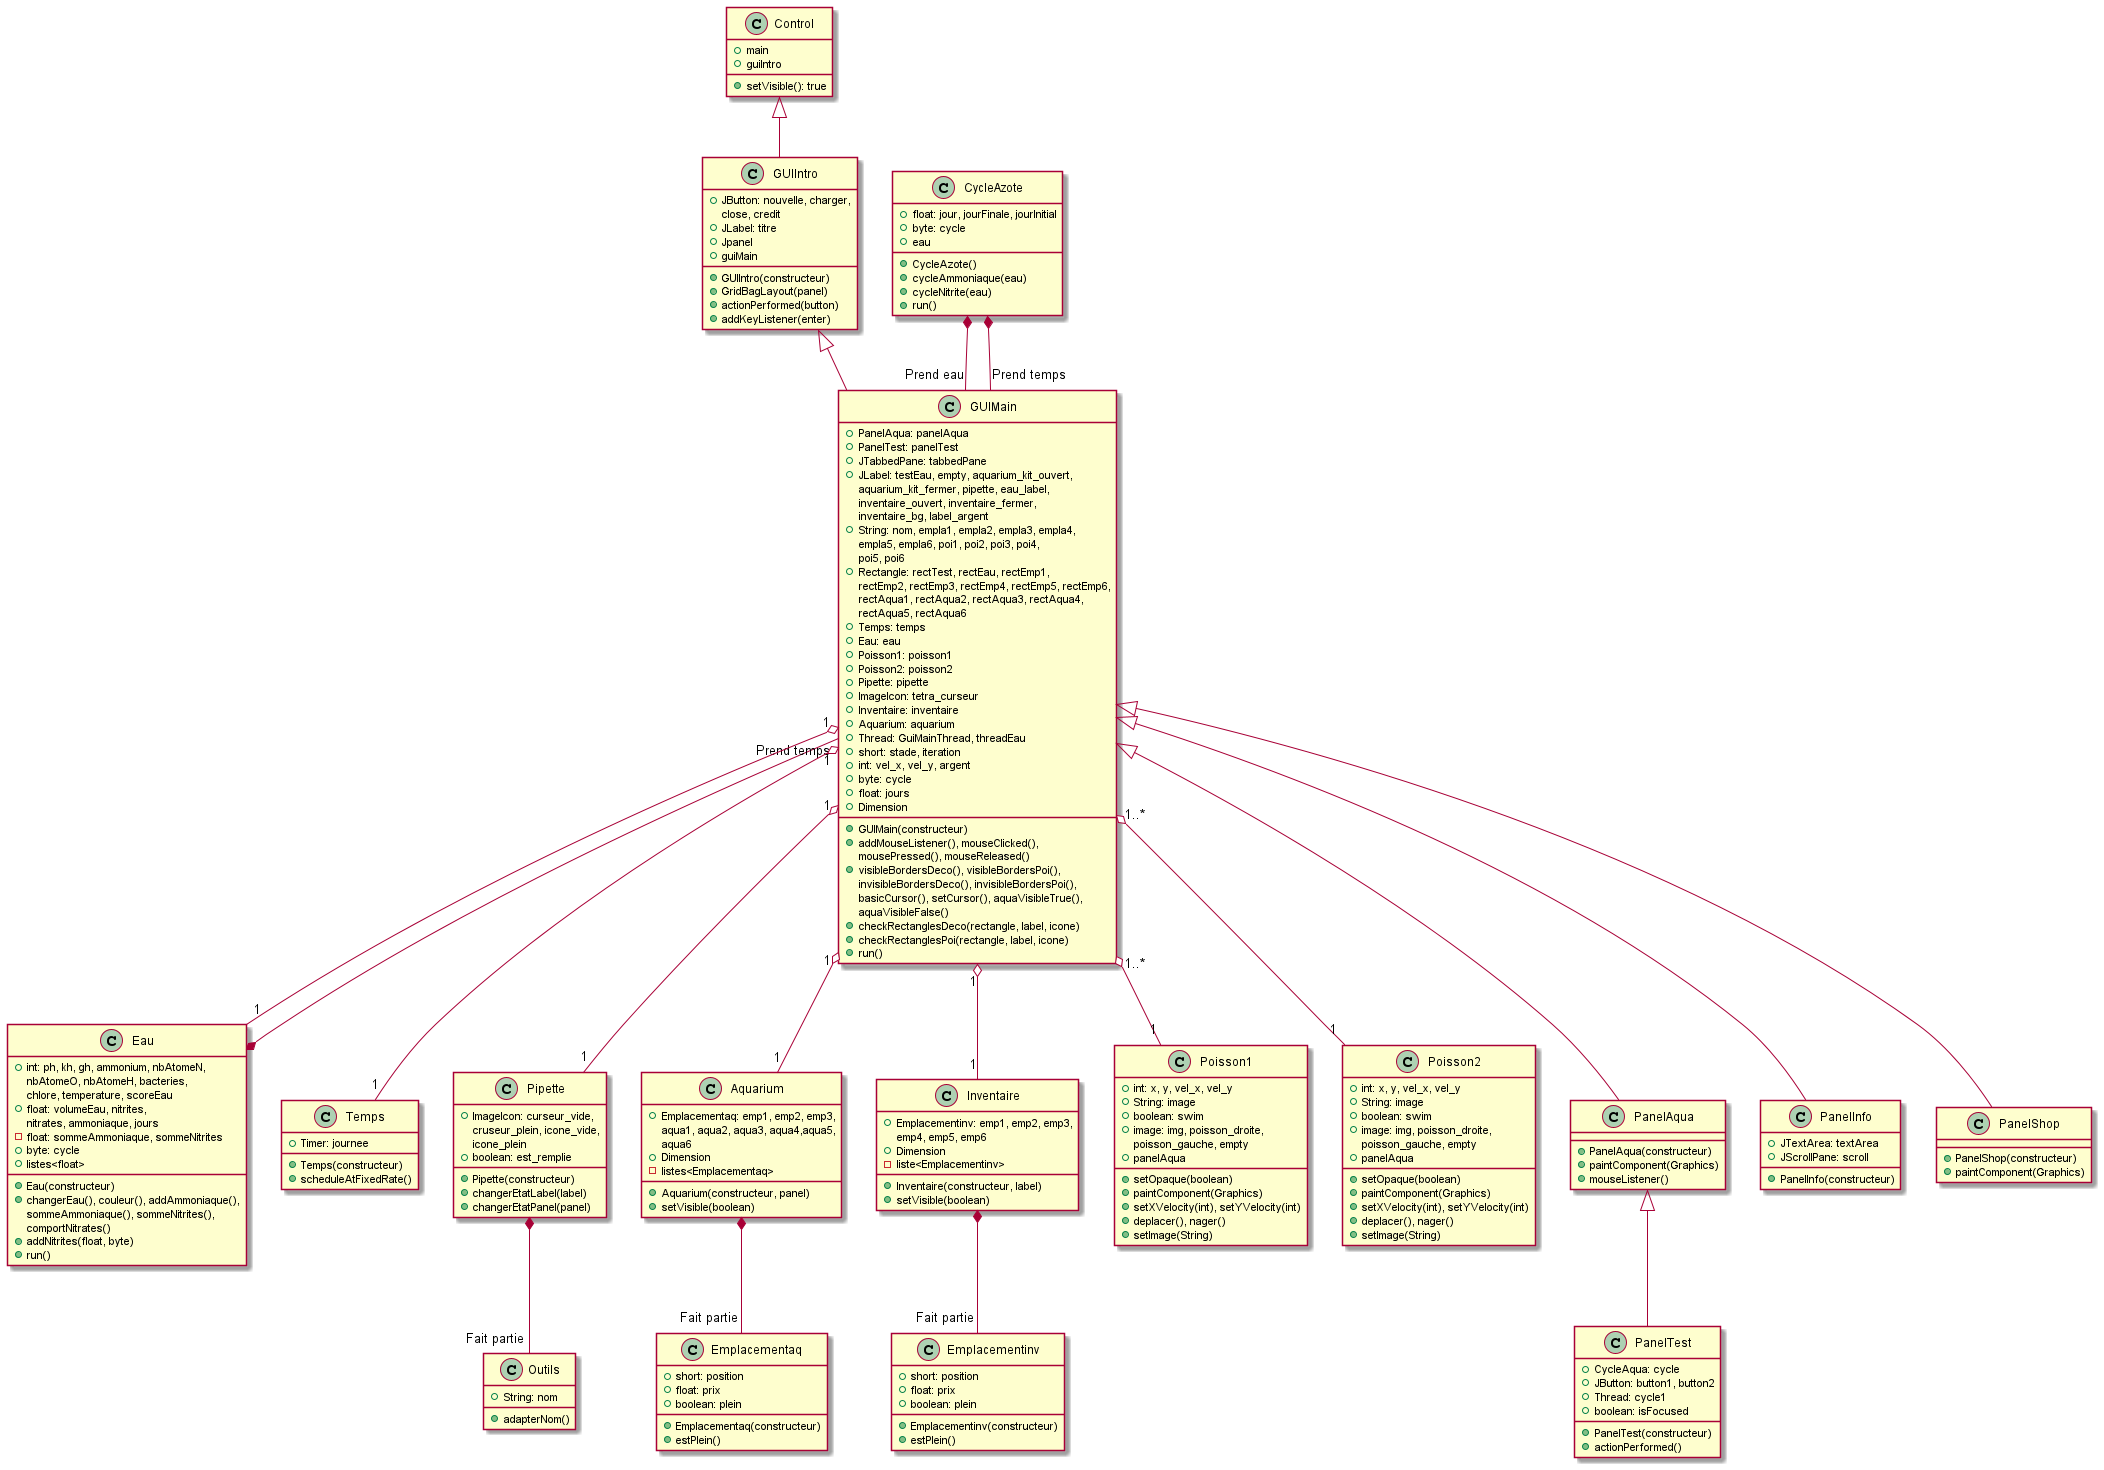

The diagram above was rendered by PlantUML. Its source (embedded in the PNG):
@startuml Diagram
scale 1


class Control {
    +main
    +guiIntro
    +setVisible(): true
}

class GUIIntro {
    +JButton: nouvelle, charger,
    close, credit
    +JLabel: titre
    +Jpanel
    +guiMain
    +GUIIntro(constructeur)
    +GridBagLayout(panel)
    +actionPerformed(button)
    +addKeyListener(enter)
}

class CycleAzote {
    +float: jour, jourFinale, jourInitial
    +byte: cycle
    +eau
    +CycleAzote()
    +cycleAmmoniaque(eau)
    +cycleNitrite(eau)
    +run()
}

class Eau {
    +int: ph, kh, gh, ammonium, nbAtomeN,
    nbAtomeO, nbAtomeH, bacteries,
    chlore, temperature, scoreEau
    +float: volumeEau, nitrites,
    nitrates, ammoniaque, jours
    -float: sommeAmmoniaque, sommeNitrites
    +byte: cycle
    +listes<float>
    +Eau(constructeur)
    +changerEau(), couleur(), addAmmoniaque(),
    sommeAmmoniaque(), sommeNitrites(),
    comportNitrates()
    +addNitrites(float, byte)
    +run()
}

class Temps {
    +Timer: journee
    +Temps(constructeur)
    +scheduleAtFixedRate()
}

class Outils {
    +String: nom
    +adapterNom()
}

class Pipette {
    +ImageIcon: curseur_vide,
    cruseur_plein, icone_vide,
    icone_plein
    +boolean: est_remplie
    +Pipette(constructeur)
    +changerEtatLabel(label)
    +changerEtatPanel(panel)
}

class Aquarium {
    +Emplacementaq: emp1, emp2, emp3,
    aqua1, aqua2, aqua3, aqua4,aqua5,
    aqua6
    +Dimension
    -listes<Emplacementaq>
    +Aquarium(constructeur, panel)
    +setVisible(boolean)
}

class Emplacementaq {
    +short: position
    +float: prix
    +boolean: plein
    +Emplacementaq(constructeur)
    +estPlein()
}

class Emplacementinv {
    +short: position
    +float: prix
    +boolean: plein
    +Emplacementinv(constructeur)
    +estPlein()
}

class Inventaire {
    +Emplacementinv: emp1, emp2, emp3,
    emp4, emp5, emp6
    +Dimension
    -liste<Emplacementinv>
    +Inventaire(constructeur, label)
    +setVisible(boolean)
}

class Poisson1 {
    +int: x, y, vel_x, vel_y
    +String: image
    +boolean: swim
    +image: img, poisson_droite,
    poisson_gauche, empty
    +panelAqua
    +setOpaque(boolean)
    +paintComponent(Graphics)
    +setXVelocity(int), setYVelocity(int)
    +deplacer(), nager()
    +setImage(String)
}

class Poisson2 {
    +int: x, y, vel_x, vel_y
    +String: image
    +boolean: swim
    +image: img, poisson_droite,
    poisson_gauche, empty
    +panelAqua
    +setOpaque(boolean)
    +paintComponent(Graphics)
    +setXVelocity(int), setYVelocity(int)
    +deplacer(), nager()
    +setImage(String)
}

class PanelAqua {
    +PanelAqua(constructeur)
    +paintComponent(Graphics)
    +mouseListener()
}

class PanelInfo {
    +JTextArea: textArea
    +JScrollPane: scroll
    +PanelInfo(constructeur)
}

class PanelShop {
    +PanelShop(constructeur)
    +paintComponent(Graphics)
}

class PanelTest {
    +CycleAqua: cycle
    +JButton: button1, button2
    +Thread: cycle1
    +boolean: isFocused
    +PanelTest(constructeur)
    +actionPerformed()
}

class GUIMain {
    +PanelAqua: panelAqua
    +PanelTest: panelTest
    +JTabbedPane: tabbedPane
    +JLabel: testEau, empty, aquarium_kit_ouvert,
    aquarium_kit_fermer, pipette, eau_label,
    inventaire_ouvert, inventaire_fermer,
    inventaire_bg, label_argent
    +String: nom, empla1, empla2, empla3, empla4,
    empla5, empla6, poi1, poi2, poi3, poi4,
    poi5, poi6
    +Rectangle: rectTest, rectEau, rectEmp1,
    rectEmp2, rectEmp3, rectEmp4, rectEmp5, rectEmp6,
    rectAqua1, rectAqua2, rectAqua3, rectAqua4,
    rectAqua5, rectAqua6
    +Temps: temps
    +Eau: eau
    +Poisson1: poisson1
    +Poisson2: poisson2
    +Pipette: pipette
    +ImageIcon: tetra_curseur
    +Inventaire: inventaire
    +Aquarium: aquarium
    +Thread: GuiMainThread, threadEau
    +short: stade, iteration
    +int: vel_x, vel_y, argent
    +byte: cycle
    +float: jours
    +Dimension
    +GUIMain(constructeur)
    +addMouseListener(), mouseClicked(),
    mousePressed(), mouseReleased()
    +visibleBordersDeco(), visibleBordersPoi(),
    invisibleBordersDeco(), invisibleBordersPoi(),
    basicCursor(), setCursor(), aquaVisibleTrue(),
    aquaVisibleFalse()
    +checkRectanglesDeco(rectangle, label, icone)
    +checkRectanglesPoi(rectangle, label, icone)
    +run()
}


Control <|-- GUIIntro

GUIIntro <|-- GUIMain
GUIMain <|-- PanelAqua
GUIMain <|-- PanelShop
GUIMain <|-- PanelInfo
PanelAqua <|-- PanelTest

Pipette *-- "Fait partie" Outils
Aquarium *-- "Fait partie" Emplacementaq
Inventaire *-- "Fait partie" Emplacementinv
CycleAzote *-- "Prend eau" GUIMain
CycleAzote *-- "Prend temps" GUIMain
Eau *-- "Prend temps" GUIMain

GUIMain "1" o-- "1" Pipette
GUIMain "1" o-- "1" Inventaire
GUIMain "1" o-- "1" Aquarium
GUIMain "1" o-- "1" Eau
GUIMain "1" o-- "1" Temps
GUIMain "1..*" o-- "1" Poisson1
GUIMain "1..*" o-- "1" Poisson2


@enduml